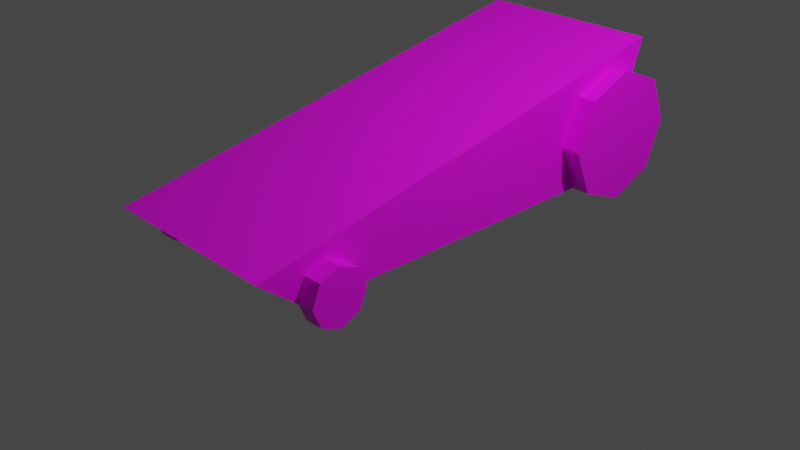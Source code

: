 # Source: draggy.blend  (saved by Blender 3.6.13; exported with 4.5.12 LTS)
import bpy
from mathutils import Matrix  # noqa: F401  (used for matrix-valued properties, if any)

bpy.ops.wm.read_factory_settings(use_empty=True)
scene = bpy.context.scene
scene.name = 'Scene'

# ---- collections
col_collection = bpy.data.collections.new('Collection'); scene.collection.children.link(col_collection)

# ---- images (referenced by path relative to the original .blend; pixels are not part of the script)
import os
ASSET_DIR = os.environ.get("B2B_ASSET_DIR", "")  # directory of the original .blend (textures are referenced by path, not embedded)
HERE = os.path.dirname(os.path.abspath(__file__))  # packed textures are extracted next to this script under _unpacked/

def load_image(name, relpath, width, height, colorspace="sRGB"):
    """Load a texture the original file referenced (path relative to the .blend, or extracted next to this script)."""
    p = next((c for c in (os.path.join(HERE, relpath), os.path.join(ASSET_DIR, relpath)) if relpath and os.path.exists(c)), "")
    if p:
        img = bpy.data.images.load(p, check_existing=True)
        img.name = name
    else:  # same state as the original file: an image datablock whose file is absent (Cycles renders it pink)
        img = bpy.data.images.new(name, width, height)
        img.source = "FILE"
        img.filepath = "//" + (relpath or name)
    img.colorspace_settings.name = colorspace
    return img
img_draggy = load_image('draggy', 'draggy.png', 1024, 1024, 'sRGB')

# ---- materials (node trees are filled in below, after node groups)
mat_material_001 = bpy.data.materials.new('Material.001')
mat_material_001.use_transparent_shadow = False

# ---- material node trees
mat_material_001.use_nodes = True; mat_material_001.node_tree.nodes.clear()
_N = mat_material_001.node_tree.nodes; _L = mat_material_001.node_tree.links
n0 = _N.new('ShaderNodeBsdfPrincipled'); n0.name = 'Principled BSDF'; n0.location = (10, 300)
n0.distribution = 'GGX'
n0.subsurface_method = 'RANDOM_WALK_SKIN'
n0.inputs[3].default_value = 1.45
n0.inputs[27].default_value = (0.0, 0.0, 0.0, 1.0)
n0.inputs[28].default_value = 1.0
n1 = _N.new('ShaderNodeOutputMaterial'); n1.name = 'Material Output'; n1.location = (300, 300)
n2 = _N.new('ShaderNodeTexImage'); n2.name = 'Image Texture'; n2.location = (-371, 281)
n2.image = img_draggy
_L.new(n0.outputs[0], n1.inputs[0])
_L.new(n2.outputs[0], n0.inputs[0])
n1.is_active_output = True

# ---- world
world_world = bpy.data.worlds.new('World'); scene.world = world_world
world_world.use_nodes = True; world_world.node_tree.nodes.clear()
_N = world_world.node_tree.nodes; _L = world_world.node_tree.links
n0 = _N.new('ShaderNodeOutputWorld'); n0.name = 'World Output'; n0.location = (300, 300)
n1 = _N.new('ShaderNodeBackground'); n1.name = 'Background'; n1.location = (10, 300)
n1.inputs[0].default_value = (0.05088, 0.05088, 0.05088, 1.0)
_L.new(n1.outputs[0], n0.inputs[0])
n0.is_active_output = True
world_world.color = (0.05088, 0.05088, 0.05088)
world_world.use_sun_shadow = False
world_world.sun_shadow_jitter_overblur = 0.0

# ---- cameras
cam_camera = bpy.data.cameras.new('Camera')
cam_camera.clip_end = 100.0
cam_camera.ortho_scale = 7.314

# ---- lights
light_light = bpy.data.lights.new('Light', 'POINT')
light_light.transmission_factor = 0.0
light_light.energy = 1000.0
light_light.shadow_soft_size = 0.1
light_light.shadow_maximum_resolution = 0.006
light_light.use_absolute_resolution = True

# ---- meshes
me_cube_001 = bpy.data.meshes.new('Cube.001')
me_cube_001.from_pydata([(-1.0, -2.0, 0.2), (-1.0, -2.5, 0.6), (-1.0, 2.0, 0.2), (-1.0, 2.5, 1.6), (1.0, -2.0, 0.2), (1.0, -2.5, 0.6), (1.0, 2.0, 0.2), (1.0, 2.5, 1.6), (1.0, -1.5, 0.3), (1.2, -1.5, 0.3), (1.0, -1.588, 0.08787), (1.2, -1.588, 0.08787), (1.0, -1.8, 0.0), (1.2, -1.8, 0.0), (1.0, -2.012, 0.08787), (1.2, -2.012, 0.08787), (1.0, -2.1, 0.3), (1.2, -2.1, 0.3), (1.0, -2.012, 0.5121), (1.2, -2.012, 0.5121), (1.0, -1.8, 0.6), (1.2, -1.8, 0.6), (1.0, -1.588, 0.5121), (1.2, -1.588, 0.5121), (-1.0, -1.5, 0.3), (-1.2, -1.5, 0.3), (-1.0, -1.588, 0.5121), (-1.2, -1.588, 0.5121), (-1.0, -1.8, 0.6), (-1.2, -1.8, 0.6), (-1.0, -2.012, 0.5121), (-1.2, -2.012, 0.5121), (-1.0, -2.1, 0.3), (-1.2, -2.1, 0.3), (-1.0, -2.012, 0.08787), (-1.2, -2.012, 0.08787), (-1.0, -1.8, -5.96e-08), (-1.2, -1.8, -5.96e-08), (-1.0, -1.588, 0.08787), (-1.2, -1.588, 0.08787), (1.2, 2.7, 0.7), (1.0, 2.7, 0.7), (1.2, 2.495, 1.195), (1.0, 2.495, 1.195), (1.2, 2.0, 1.4), (1.0, 2.0, 1.4), (1.2, 1.505, 1.195), (1.0, 1.505, 1.195), (1.2, 1.3, 0.7), (1.0, 1.3, 0.7), (1.2, 1.505, 0.205), (1.0, 1.505, 0.205), (1.2, 2.0, 5.96e-08), (1.0, 2.0, 5.96e-08), (1.2, 2.495, 0.205), (1.0, 2.495, 0.205), (-1.2, 2.7, 0.7), (-1.0, 2.7, 0.7), (-1.2, 2.495, 0.205), (-1.0, 2.495, 0.205), (-1.2, 2.0, -5.96e-08), (-1.0, 2.0, -5.96e-08), (-1.2, 1.505, 0.205), (-1.0, 1.505, 0.205), (-1.2, 1.3, 0.7), (-1.0, 1.3, 0.7), (-1.2, 1.505, 1.195), (-1.0, 1.505, 1.195), (-1.2, 2.0, 1.4), (-1.0, 2.0, 1.4), (-1.2, 2.495, 1.195), (-1.0, 2.495, 1.195), (1.118e-09, 1.9, 0.55), (0.0, 3.0, 0.4), (0.2475, 1.9, 0.6525), (0.3536, 3.0, 0.5464), (0.35, 1.9, 0.9), (0.5, 3.0, 0.9), (0.2475, 1.9, 1.147), (0.3536, 3.0, 1.254), (1.118e-09, 1.9, 1.25), (0.0, 3.0, 1.4), (-0.2475, 1.9, 1.147), (-0.3536, 3.0, 1.254), (-0.35, 1.9, 0.9), (-0.5, 3.0, 0.9), (-0.2475, 1.9, 0.6525), (-0.3536, 3.0, 0.5464)], [], [(0, 1, 3, 2), (2, 3, 7, 6), (6, 7, 5, 4), (4, 5, 1, 0), (2, 6, 4, 0), (7, 3, 1, 5), (8, 9, 11, 10), (32, 33, 35, 34), (26, 27, 29, 28), (10, 11, 13, 12), (30, 31, 33, 32), (12, 13, 15, 14), (14, 15, 17, 16), (24, 25, 27, 26), (16, 17, 19, 18), (28, 29, 31, 30), (18, 19, 21, 20), (11, 9, 23, 21, 19, 17, 15, 13), (20, 21, 23, 22), (22, 23, 9, 8), (8, 10, 12, 14, 16, 18, 20, 22), (34, 35, 37, 36), (28, 30, 32, 34, 36, 38, 24, 26), (36, 37, 39, 38), (38, 39, 25, 24), (35, 33, 31, 29, 27, 25, 39, 37), (40, 41, 43, 42), (64, 65, 67, 66), (58, 59, 61, 60), (42, 43, 45, 44), (62, 63, 65, 64), (44, 45, 47, 46), (46, 47, 49, 48), (56, 57, 59, 58), (48, 49, 51, 50), (60, 61, 63, 62), (50, 51, 53, 52), (43, 41, 55, 53, 51, 49, 47, 45), (52, 53, 55, 54), (54, 55, 41, 40), (40, 42, 44, 46, 48, 50, 52, 54), (66, 67, 69, 68), (60, 62, 64, 66, 68, 70, 56, 58), (68, 69, 71, 70), (70, 71, 57, 56), (67, 65, 63, 61, 59, 57, 71, 69), (72, 73, 75, 74), (74, 75, 77, 76), (76, 77, 79, 78), (78, 79, 81, 80), (80, 81, 83, 82), (82, 83, 85, 84), (75, 73, 87, 85, 83, 81, 79, 77), (84, 85, 87, 86), (86, 87, 73, 72), (72, 74, 76, 78, 80, 82, 84, 86)])
_uv = me_cube_001.uv_layers.new(name='UVMap')
_uv.uv.foreach_set('vector', [0.4625, 0.01516, 0.5375, 0.01516, 0.5375, 0.09016, 0.4625, 0.09016, 0.4625, 0.09016, 0.5375, 0.09016, 0.5375, 0.1652, 0.4625, 0.1652, 0.4625, 0.1652, 0.5375, 0.1652, 0.5375, 0.2402, 0.4625, 0.2402, 0.4625, 0.2402, 0.5375, 0.2402, 0.5375, 0.3152, 0.4625, 0.3152, 0.3875, 0.1652, 0.4625, 0.1652, 0.4625, 0.2402, 0.3875, 0.2402, 0.5375, 0.1652, 0.6125, 0.1652, 0.6125, 0.2402, 0.5375, 0.2402, 0.991, 0.1563, 0.991, 0.3063, 0.9535, 0.3063, 0.9535, 0.1563, 0.3219, 0.1594, 0.3219, 0.3094, 0.2844, 0.3094, 0.2844, 0.1594, 0.2844, 0.1594, 0.2844, 0.3094, 0.2469, 0.3094, 0.2469, 0.1594, 0.9535, 0.1563, 0.9535, 0.3063, 0.916, 0.3063, 0.916, 0.1563, 0.2469, 0.1594, 0.2469, 0.3094, 0.2094, 0.3094, 0.2094, 0.1594, 0.916, 0.1563, 0.916, 0.3063, 0.8785, 0.3063, 0.8785, 0.1563, 0.8785, 0.1563, 0.8785, 0.3063, 0.841, 0.3063, 0.841, 0.1563, 0.2094, 0.1594, 0.2094, 0.3094, 0.1719, 0.3094, 0.1719, 0.1594, 0.841, 0.1563, 0.841, 0.3063, 0.8035, 0.3063, 0.8035, 0.1563, 0.1719, 0.1594, 0.1719, 0.3094, 0.1344, 0.3094, 0.1344, 0.1594, 0.8035, 0.1563, 0.8035, 0.3063, 0.766, 0.3063, 0.766, 0.1563, 0.8165, 0.129, 0.7656, 0.1501, 0.7147, 0.129, 0.6936, 0.07812, 0.7147, 0.02721, 0.7656, 0.006125, 0.8165, 0.02721, 0.8376, 0.07812, 0.766, 0.1563, 0.766, 0.3063, 0.7285, 0.3063, 0.7285, 0.1563, 0.7285, 0.1563, 0.7285, 0.3063, 0.691, 0.3063, 0.691, 0.1563, 0.916, 0.1533, 0.967, 0.1322, 0.988, 0.08126, 0.967, 0.03034, 0.916, 0.009256, 0.8651, 0.03034, 0.844, 0.08126, 0.8651, 0.1322, 0.1344, 0.1594, 0.1344, 0.3094, 0.09688, 0.3094, 0.09688, 0.1594, 0.3168, 0.08281, 0.2957, 0.03189, 0.2448, 0.01081, 0.1939, 0.03189, 0.1728, 0.08281, 0.1939, 0.1337, 0.2448, 0.1548, 0.2957, 0.1337, 0.09688, 0.1594, 0.09688, 0.3094, 0.05937, 0.3094, 0.05937, 0.1594, 0.05937, 0.1594, 0.05937, 0.3094, 0.02187, 0.3094, 0.02187, 0.1594, 0.0439, 0.03189, 0.09481, 0.01081, 0.1457, 0.03189, 0.1668, 0.08281, 0.1457, 0.1337, 0.09481, 0.1548, 0.0439, 0.1337, 0.02281, 0.08281, 0.9879, 0.8414, 0.9879, 0.9914, 0.9504, 0.9914, 0.9504, 0.8414, 0.3116, 0.8394, 0.3116, 0.9894, 0.2741, 0.9894, 0.2741, 0.8394, 0.2741, 0.8394, 0.2741, 0.9894, 0.2366, 0.9894, 0.2366, 0.8394, 0.9504, 0.8414, 0.9504, 0.9914, 0.9129, 0.9914, 0.9129, 0.8414, 0.2366, 0.8394, 0.2366, 0.9894, 0.1991, 0.9894, 0.1991, 0.8394, 0.9129, 0.8414, 0.9129, 0.9914, 0.8754, 0.9914, 0.8754, 0.8414, 0.8754, 0.8414, 0.8754, 0.9914, 0.8379, 0.9914, 0.8379, 0.8414, 0.1991, 0.8394, 0.1991, 0.9894, 0.1616, 0.9894, 0.1616, 0.8394, 0.8379, 0.8414, 0.8379, 0.9914, 0.8004, 0.9914, 0.8004, 0.8414, 0.1616, 0.8394, 0.1616, 0.9894, 0.1241, 0.9894, 0.1241, 0.8394, 0.8004, 0.8414, 0.8004, 0.9914, 0.7629, 0.9914, 0.7629, 0.8414, 0.8139, 0.8174, 0.7629, 0.8384, 0.712, 0.8174, 0.6909, 0.7664, 0.712, 0.7155, 0.7629, 0.6944, 0.8139, 0.7155, 0.8349, 0.7664, 0.7629, 0.8414, 0.7629, 0.9914, 0.7254, 0.9914, 0.7254, 0.8414, 0.7254, 0.8414, 0.7254, 0.9914, 0.6879, 0.9914, 0.6879, 0.8414, 0.9129, 0.8384, 0.9639, 0.8174, 0.9849, 0.7664, 0.9639, 0.7155, 0.9129, 0.6944, 0.862, 0.7155, 0.8409, 0.7664, 0.862, 0.8174, 0.1241, 0.8394, 0.1241, 0.9894, 0.08664, 0.9894, 0.08664, 0.8394, 0.3086, 0.7644, 0.2876, 0.7135, 0.2366, 0.6924, 0.1857, 0.7135, 0.1646, 0.7644, 0.1857, 0.8153, 0.2366, 0.8364, 0.2876, 0.8153, 0.08664, 0.8394, 0.08664, 0.9894, 0.04914, 0.9894, 0.04914, 0.8394, 0.04914, 0.8394, 0.04914, 0.9894, 0.01164, 0.9894, 0.01164, 0.8394, 0.03573, 0.7135, 0.08664, 0.6924, 0.1376, 0.7135, 0.1586, 0.7644, 0.1376, 0.8153, 0.08664, 0.8364, 0.03573, 0.8153, 0.01464, 0.7644, 0.6631, 0.8333, 0.6631, 0.9833, 0.6256, 0.9833, 0.6256, 0.8333, 0.6256, 0.8333, 0.6256, 0.9833, 0.5881, 0.9833, 0.5881, 0.8333, 0.5881, 0.8333, 0.5881, 0.9833, 0.5506, 0.9833, 0.5506, 0.8333, 0.5506, 0.8333, 0.5506, 0.9833, 0.5131, 0.9833, 0.5131, 0.8333, 0.5131, 0.8333, 0.5131, 0.9833, 0.4756, 0.9833, 0.4756, 0.8333, 0.4756, 0.8333, 0.4756, 0.9833, 0.4381, 0.9833, 0.4381, 0.8333, 0.641, 0.8052, 0.5901, 0.8263, 0.5392, 0.8052, 0.5181, 0.7543, 0.5392, 0.7034, 0.5901, 0.6823, 0.641, 0.7034, 0.6621, 0.7543, 0.4381, 0.8333, 0.4381, 0.9833, 0.4006, 0.9833, 0.4006, 0.8333, 0.4006, 0.8333, 0.4006, 0.9833, 0.3631, 0.9833, 0.3631, 0.8333, 0.4326, 0.8215, 0.4835, 0.8005, 0.5046, 0.7495, 0.4835, 0.6986, 0.4326, 0.6775, 0.3816, 0.6986, 0.3606, 0.7495, 0.3816, 0.8005])
me_cube_001.materials.append(mat_material_001)
me_cube_001.update()

# ---- objects
ob_light = bpy.data.objects.new('Light', light_light)
ob_camera = bpy.data.objects.new('Camera', cam_camera)
ob_cube = bpy.data.objects.new('Cube', me_cube_001)

# ---- transforms, parenting, visibility, modifiers, constraints
ob_light.location = (4.076, 1.005, 5.904)
ob_light.rotation_euler = (0.6503, 0.05522, 1.866)
ob_light.lock_rotations_4d = False
ob_light.empty_display_type = 'ARROWS'
ob_light.color = (0.0, 0.0, 0.0, 0.0)
ob_light.lineart.crease_threshold = 0.0
ob_camera.location = (7.359, -6.926, 4.958)
ob_camera.rotation_euler = (1.109, 0.0, 0.8149)
ob_camera.lock_rotations_4d = False
ob_camera.empty_display_type = 'ARROWS'
ob_camera.color = (0.0, 0.0, 0.0, 0.0)
ob_camera.display_type = 'WIRE'
ob_camera.lineart.crease_threshold = 0.0
ob_cube.location = (0.0, 0.0, 0.0)

# ---- collection membership
col_collection.objects.link(ob_light)
col_collection.objects.link(ob_camera)
col_collection.objects.link(ob_cube)

# ---- scene / render settings (as saved in the file)
scene.camera = ob_camera
scene.frame_start = 1; scene.frame_end = 250; scene.frame_set(1)
scene.render.engine = 'BLENDER_EEVEE_NEXT'
scene.cycles.sampling_pattern = 'TABULATED_SOBOL'
scene.view_settings.view_transform = 'Filmic'
bpy.context.view_layer.update()
